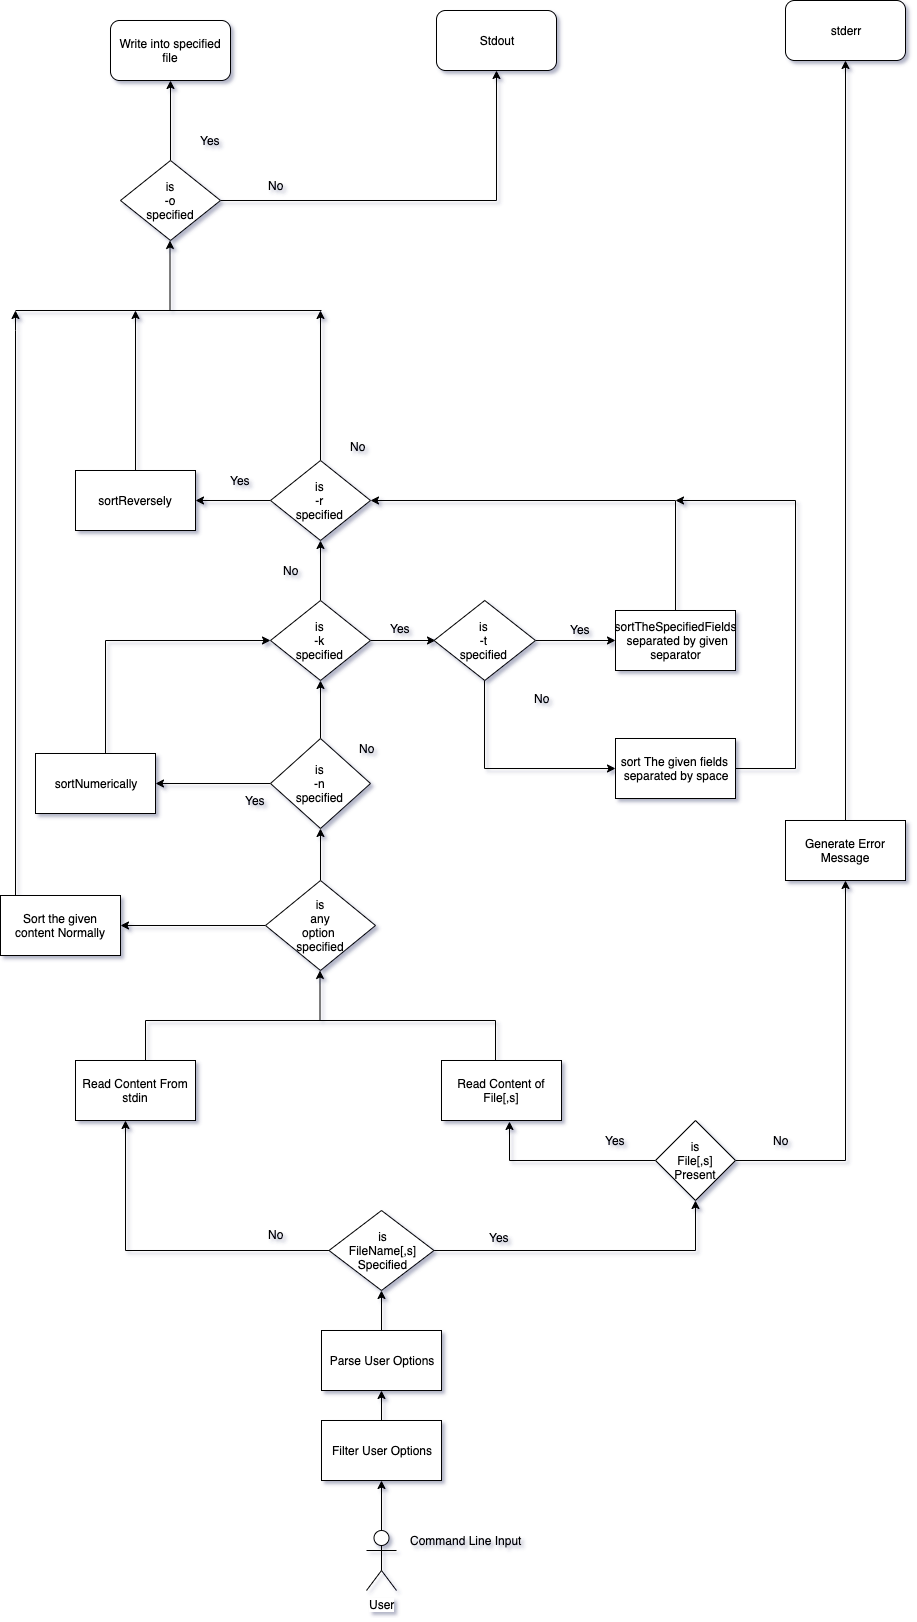

The diagram above was exported from draw.io. Its source (the exported page's mxGraphModel, read from the mxfile embedded in the PNG):
<mxGraphModel dx="1201" dy="1529" grid="1" gridSize="10" guides="1" tooltips="1" connect="1" arrows="1" fold="1" page="1" pageScale="1" pageWidth="1100" pageHeight="850" background="#ffffff" math="0" shadow="1">
  <root>
    <mxCell id="0" />
    <mxCell id="1" parent="0" />
    <mxCell id="g4zP8AFVd2iBR0I5-deP-171" value="" style="edgeStyle=orthogonalEdgeStyle;rounded=0;orthogonalLoop=1;jettySize=auto;html=1;" edge="1" parent="1" source="g4zP8AFVd2iBR0I5-deP-6" target="g4zP8AFVd2iBR0I5-deP-16">
      <mxGeometry relative="1" as="geometry" />
    </mxCell>
    <mxCell id="g4zP8AFVd2iBR0I5-deP-6" value="User" style="shape=umlActor;verticalLabelPosition=bottom;labelBackgroundColor=#ffffff;verticalAlign=top;html=1;outlineConnect=0;" vertex="1" parent="1">
      <mxGeometry x="451" y="750" width="30" height="60" as="geometry" />
    </mxCell>
    <mxCell id="g4zP8AFVd2iBR0I5-deP-13" value="Command Line Input" style="text;html=1;align=center;verticalAlign=middle;resizable=0;points=[];;autosize=1;" vertex="1" parent="1">
      <mxGeometry x="485" y="750" width="130" height="20" as="geometry" />
    </mxCell>
    <mxCell id="g4zP8AFVd2iBR0I5-deP-172" value="" style="edgeStyle=orthogonalEdgeStyle;rounded=0;orthogonalLoop=1;jettySize=auto;html=1;" edge="1" parent="1" source="g4zP8AFVd2iBR0I5-deP-16" target="g4zP8AFVd2iBR0I5-deP-32">
      <mxGeometry relative="1" as="geometry" />
    </mxCell>
    <mxCell id="g4zP8AFVd2iBR0I5-deP-16" value="Filter User Options" style="rounded=0;whiteSpace=wrap;html=1;" vertex="1" parent="1">
      <mxGeometry x="406" y="640" width="120" height="60" as="geometry" />
    </mxCell>
    <mxCell id="g4zP8AFVd2iBR0I5-deP-40" value="" style="edgeStyle=orthogonalEdgeStyle;rounded=0;orthogonalLoop=1;jettySize=auto;html=1;entryX=0.417;entryY=1;entryDx=0;entryDy=0;entryPerimeter=0;" edge="1" parent="1" source="g4zP8AFVd2iBR0I5-deP-25" target="g4zP8AFVd2iBR0I5-deP-41">
      <mxGeometry relative="1" as="geometry">
        <mxPoint x="220" y="420" as="targetPoint" />
      </mxGeometry>
    </mxCell>
    <mxCell id="g4zP8AFVd2iBR0I5-deP-47" value="" style="edgeStyle=orthogonalEdgeStyle;rounded=0;orthogonalLoop=1;jettySize=auto;html=1;" edge="1" parent="1" source="g4zP8AFVd2iBR0I5-deP-25">
      <mxGeometry relative="1" as="geometry">
        <mxPoint x="780" y="420" as="targetPoint" />
      </mxGeometry>
    </mxCell>
    <mxCell id="g4zP8AFVd2iBR0I5-deP-25" value="is&lt;br&gt;FileName[,s]&lt;br&gt;Specified" style="rhombus;whiteSpace=wrap;html=1;" vertex="1" parent="1">
      <mxGeometry x="413.5" y="430" width="105" height="80" as="geometry" />
    </mxCell>
    <mxCell id="g4zP8AFVd2iBR0I5-deP-173" value="" style="edgeStyle=orthogonalEdgeStyle;rounded=0;orthogonalLoop=1;jettySize=auto;html=1;" edge="1" parent="1" source="g4zP8AFVd2iBR0I5-deP-32" target="g4zP8AFVd2iBR0I5-deP-25">
      <mxGeometry relative="1" as="geometry" />
    </mxCell>
    <mxCell id="g4zP8AFVd2iBR0I5-deP-32" value="Parse User Options" style="rounded=0;whiteSpace=wrap;html=1;" vertex="1" parent="1">
      <mxGeometry x="406" y="550" width="120" height="60" as="geometry" />
    </mxCell>
    <mxCell id="g4zP8AFVd2iBR0I5-deP-38" value="Yes" style="text;html=1;align=center;verticalAlign=middle;resizable=0;points=[];;autosize=1;" vertex="1" parent="1">
      <mxGeometry x="564" y="447" width="40" height="20" as="geometry" />
    </mxCell>
    <mxCell id="g4zP8AFVd2iBR0I5-deP-41" value="Read Content From stdin" style="rounded=0;whiteSpace=wrap;html=1;" vertex="1" parent="1">
      <mxGeometry x="160" y="280" width="120" height="60" as="geometry" />
    </mxCell>
    <mxCell id="g4zP8AFVd2iBR0I5-deP-148" value="" style="edgeStyle=orthogonalEdgeStyle;rounded=0;orthogonalLoop=1;jettySize=auto;html=1;" edge="1" parent="1" source="g4zP8AFVd2iBR0I5-deP-67">
      <mxGeometry relative="1" as="geometry">
        <mxPoint x="100" y="-470" as="targetPoint" />
        <Array as="points">
          <mxPoint x="100" y="-450" />
          <mxPoint x="100" y="-450" />
        </Array>
      </mxGeometry>
    </mxCell>
    <mxCell id="g4zP8AFVd2iBR0I5-deP-67" value="Sort the given content Normally" style="rounded=0;whiteSpace=wrap;html=1;" vertex="1" parent="1">
      <mxGeometry x="85" y="115" width="120" height="60" as="geometry" />
    </mxCell>
    <mxCell id="g4zP8AFVd2iBR0I5-deP-44" value="No" style="text;html=1;align=center;verticalAlign=middle;resizable=0;points=[];;autosize=1;" vertex="1" parent="1">
      <mxGeometry x="345" y="444" width="30" height="20" as="geometry" />
    </mxCell>
    <mxCell id="g4zP8AFVd2iBR0I5-deP-61" value="" style="edgeStyle=orthogonalEdgeStyle;rounded=0;orthogonalLoop=1;jettySize=auto;html=1;entryX=0.5;entryY=1;entryDx=0;entryDy=0;" edge="1" parent="1" source="g4zP8AFVd2iBR0I5-deP-48" target="g4zP8AFVd2iBR0I5-deP-54">
      <mxGeometry relative="1" as="geometry">
        <mxPoint x="900" y="380" as="targetPoint" />
      </mxGeometry>
    </mxCell>
    <mxCell id="g4zP8AFVd2iBR0I5-deP-64" value="" style="edgeStyle=orthogonalEdgeStyle;rounded=0;orthogonalLoop=1;jettySize=auto;html=1;entryX=0.567;entryY=1.017;entryDx=0;entryDy=0;entryPerimeter=0;" edge="1" parent="1" source="g4zP8AFVd2iBR0I5-deP-48" target="g4zP8AFVd2iBR0I5-deP-51">
      <mxGeometry relative="1" as="geometry">
        <mxPoint x="660" y="380" as="targetPoint" />
      </mxGeometry>
    </mxCell>
    <mxCell id="g4zP8AFVd2iBR0I5-deP-48" value="is&lt;br&gt;File[,s]&lt;br&gt;Present" style="rhombus;whiteSpace=wrap;html=1;" vertex="1" parent="1">
      <mxGeometry x="740" y="340" width="80" height="80" as="geometry" />
    </mxCell>
    <mxCell id="g4zP8AFVd2iBR0I5-deP-51" value="Read Content of File[,s]" style="rounded=0;whiteSpace=wrap;html=1;" vertex="1" parent="1">
      <mxGeometry x="526" y="280" width="120" height="60" as="geometry" />
    </mxCell>
    <mxCell id="g4zP8AFVd2iBR0I5-deP-183" value="" style="edgeStyle=orthogonalEdgeStyle;rounded=0;orthogonalLoop=1;jettySize=auto;html=1;entryX=0.5;entryY=1;entryDx=0;entryDy=0;" edge="1" parent="1" source="g4zP8AFVd2iBR0I5-deP-54" target="g4zP8AFVd2iBR0I5-deP-179">
      <mxGeometry relative="1" as="geometry">
        <mxPoint x="930" y="-710" as="targetPoint" />
      </mxGeometry>
    </mxCell>
    <mxCell id="g4zP8AFVd2iBR0I5-deP-54" value="Generate Error Message" style="rounded=0;whiteSpace=wrap;html=1;" vertex="1" parent="1">
      <mxGeometry x="870" y="40" width="120" height="60" as="geometry" />
    </mxCell>
    <mxCell id="g4zP8AFVd2iBR0I5-deP-55" value="Yes" style="text;html=1;align=center;verticalAlign=middle;resizable=0;points=[];;autosize=1;" vertex="1" parent="1">
      <mxGeometry x="680" y="350" width="40" height="20" as="geometry" />
    </mxCell>
    <mxCell id="g4zP8AFVd2iBR0I5-deP-56" value="No" style="text;html=1;align=center;verticalAlign=middle;resizable=0;points=[];;autosize=1;" vertex="1" parent="1">
      <mxGeometry x="850" y="350" width="30" height="20" as="geometry" />
    </mxCell>
    <mxCell id="g4zP8AFVd2iBR0I5-deP-75" value="" style="endArrow=none;html=1;" edge="1" parent="1">
      <mxGeometry width="50" height="50" relative="1" as="geometry">
        <mxPoint x="230" y="240" as="sourcePoint" />
        <mxPoint x="580" y="240" as="targetPoint" />
      </mxGeometry>
    </mxCell>
    <mxCell id="g4zP8AFVd2iBR0I5-deP-77" value="" style="endArrow=none;html=1;" edge="1" parent="1">
      <mxGeometry width="50" height="50" relative="1" as="geometry">
        <mxPoint x="230" y="280" as="sourcePoint" />
        <mxPoint x="230" y="240" as="targetPoint" />
      </mxGeometry>
    </mxCell>
    <mxCell id="g4zP8AFVd2iBR0I5-deP-78" value="" style="endArrow=none;html=1;" edge="1" parent="1">
      <mxGeometry width="50" height="50" relative="1" as="geometry">
        <mxPoint x="580" y="280" as="sourcePoint" />
        <mxPoint x="580" y="240" as="targetPoint" />
      </mxGeometry>
    </mxCell>
    <mxCell id="g4zP8AFVd2iBR0I5-deP-79" value="" style="endArrow=classic;html=1;" edge="1" parent="1">
      <mxGeometry width="50" height="50" relative="1" as="geometry">
        <mxPoint x="404.5" y="240" as="sourcePoint" />
        <mxPoint x="404.5" y="190" as="targetPoint" />
      </mxGeometry>
    </mxCell>
    <mxCell id="g4zP8AFVd2iBR0I5-deP-120" value="" style="edgeStyle=orthogonalEdgeStyle;rounded=0;orthogonalLoop=1;jettySize=auto;html=1;" edge="1" parent="1" source="g4zP8AFVd2iBR0I5-deP-88" target="g4zP8AFVd2iBR0I5-deP-95">
      <mxGeometry relative="1" as="geometry" />
    </mxCell>
    <mxCell id="g4zP8AFVd2iBR0I5-deP-146" value="" style="edgeStyle=orthogonalEdgeStyle;rounded=0;orthogonalLoop=1;jettySize=auto;html=1;" edge="1" parent="1" source="g4zP8AFVd2iBR0I5-deP-88" target="g4zP8AFVd2iBR0I5-deP-99">
      <mxGeometry relative="1" as="geometry" />
    </mxCell>
    <mxCell id="g4zP8AFVd2iBR0I5-deP-88" value="is &lt;br&gt;-n&amp;nbsp;&lt;br&gt;specified&amp;nbsp;" style="rhombus;whiteSpace=wrap;html=1;" vertex="1" parent="1">
      <mxGeometry x="355" y="-42" width="100" height="90" as="geometry" />
    </mxCell>
    <mxCell id="g4zP8AFVd2iBR0I5-deP-115" value="" style="edgeStyle=orthogonalEdgeStyle;rounded=0;orthogonalLoop=1;jettySize=auto;html=1;" edge="1" parent="1" source="g4zP8AFVd2iBR0I5-deP-95">
      <mxGeometry relative="1" as="geometry">
        <mxPoint x="520" y="-140" as="targetPoint" />
      </mxGeometry>
    </mxCell>
    <mxCell id="g4zP8AFVd2iBR0I5-deP-119" value="" style="edgeStyle=orthogonalEdgeStyle;rounded=0;orthogonalLoop=1;jettySize=auto;html=1;" edge="1" parent="1" source="g4zP8AFVd2iBR0I5-deP-95" target="g4zP8AFVd2iBR0I5-deP-118">
      <mxGeometry relative="1" as="geometry" />
    </mxCell>
    <mxCell id="g4zP8AFVd2iBR0I5-deP-95" value="is &lt;br&gt;-k&amp;nbsp;&lt;br&gt;specified&amp;nbsp;" style="rhombus;whiteSpace=wrap;html=1;" vertex="1" parent="1">
      <mxGeometry x="355" y="-180" width="100" height="80" as="geometry" />
    </mxCell>
    <mxCell id="g4zP8AFVd2iBR0I5-deP-135" value="" style="edgeStyle=orthogonalEdgeStyle;rounded=0;orthogonalLoop=1;jettySize=auto;html=1;" edge="1" parent="1" source="g4zP8AFVd2iBR0I5-deP-118">
      <mxGeometry relative="1" as="geometry">
        <mxPoint x="405" y="-470" as="targetPoint" />
      </mxGeometry>
    </mxCell>
    <mxCell id="g4zP8AFVd2iBR0I5-deP-150" value="" style="edgeStyle=orthogonalEdgeStyle;rounded=0;orthogonalLoop=1;jettySize=auto;html=1;" edge="1" parent="1" source="g4zP8AFVd2iBR0I5-deP-118" target="g4zP8AFVd2iBR0I5-deP-149">
      <mxGeometry relative="1" as="geometry" />
    </mxCell>
    <mxCell id="g4zP8AFVd2iBR0I5-deP-118" value="is &lt;br&gt;-r &lt;br&gt;specified&amp;nbsp;" style="rhombus;whiteSpace=wrap;html=1;" vertex="1" parent="1">
      <mxGeometry x="355" y="-320" width="100" height="80" as="geometry" />
    </mxCell>
    <mxCell id="g4zP8AFVd2iBR0I5-deP-91" value="No" style="text;html=1;align=center;verticalAlign=middle;resizable=0;points=[];;autosize=1;" vertex="1" parent="1">
      <mxGeometry x="436" y="-42" width="30" height="20" as="geometry" />
    </mxCell>
    <mxCell id="g4zP8AFVd2iBR0I5-deP-94" value="Yes" style="text;html=1;align=center;verticalAlign=middle;resizable=0;points=[];;autosize=1;" vertex="1" parent="1">
      <mxGeometry x="320" y="10" width="40" height="20" as="geometry" />
    </mxCell>
    <mxCell id="g4zP8AFVd2iBR0I5-deP-113" value="" style="edgeStyle=orthogonalEdgeStyle;rounded=0;orthogonalLoop=1;jettySize=auto;html=1;entryX=0;entryY=0.5;entryDx=0;entryDy=0;" edge="1" parent="1" source="g4zP8AFVd2iBR0I5-deP-99" target="g4zP8AFVd2iBR0I5-deP-95">
      <mxGeometry relative="1" as="geometry">
        <mxPoint x="221" y="-70" as="targetPoint" />
        <Array as="points">
          <mxPoint x="190" y="-140" />
        </Array>
      </mxGeometry>
    </mxCell>
    <mxCell id="g4zP8AFVd2iBR0I5-deP-99" value="sortNumerically" style="rounded=0;whiteSpace=wrap;html=1;" vertex="1" parent="1">
      <mxGeometry x="120" y="-27" width="120" height="60" as="geometry" />
    </mxCell>
    <mxCell id="g4zP8AFVd2iBR0I5-deP-116" value="Yes" style="text;html=1;align=center;verticalAlign=middle;resizable=0;points=[];;autosize=1;" vertex="1" parent="1">
      <mxGeometry x="465" y="-162" width="40" height="20" as="geometry" />
    </mxCell>
    <mxCell id="g4zP8AFVd2iBR0I5-deP-129" value="" style="edgeStyle=orthogonalEdgeStyle;rounded=0;orthogonalLoop=1;jettySize=auto;html=1;entryX=1;entryY=0.5;entryDx=0;entryDy=0;" edge="1" parent="1" source="g4zP8AFVd2iBR0I5-deP-117" target="g4zP8AFVd2iBR0I5-deP-118">
      <mxGeometry relative="1" as="geometry">
        <mxPoint x="760" y="-250" as="targetPoint" />
        <Array as="points">
          <mxPoint x="760" y="-280" />
        </Array>
      </mxGeometry>
    </mxCell>
    <mxCell id="g4zP8AFVd2iBR0I5-deP-117" value="sortTheSpecifiedFields&lt;br&gt;&amp;nbsp;separated by given separator" style="rounded=0;whiteSpace=wrap;html=1;" vertex="1" parent="1">
      <mxGeometry x="700" y="-170" width="120" height="60" as="geometry" />
    </mxCell>
    <mxCell id="g4zP8AFVd2iBR0I5-deP-121" value="No" style="text;html=1;align=center;verticalAlign=middle;resizable=0;points=[];;autosize=1;" vertex="1" parent="1">
      <mxGeometry x="360" y="-220" width="30" height="20" as="geometry" />
    </mxCell>
    <mxCell id="g4zP8AFVd2iBR0I5-deP-123" value="" style="edgeStyle=orthogonalEdgeStyle;rounded=0;orthogonalLoop=1;jettySize=auto;html=1;" edge="1" parent="1" source="g4zP8AFVd2iBR0I5-deP-122" target="g4zP8AFVd2iBR0I5-deP-117">
      <mxGeometry relative="1" as="geometry" />
    </mxCell>
    <mxCell id="g4zP8AFVd2iBR0I5-deP-186" value="" style="edgeStyle=orthogonalEdgeStyle;rounded=0;orthogonalLoop=1;jettySize=auto;html=1;entryX=0;entryY=0.5;entryDx=0;entryDy=0;" edge="1" parent="1" source="g4zP8AFVd2iBR0I5-deP-122" target="g4zP8AFVd2iBR0I5-deP-184">
      <mxGeometry relative="1" as="geometry">
        <mxPoint x="569.25" y="-20" as="targetPoint" />
        <Array as="points">
          <mxPoint x="569" y="-12" />
        </Array>
      </mxGeometry>
    </mxCell>
    <mxCell id="g4zP8AFVd2iBR0I5-deP-122" value="&lt;span style=&quot;white-space: normal&quot;&gt;is&amp;nbsp;&lt;/span&gt;&lt;br style=&quot;white-space: normal&quot;&gt;&lt;span style=&quot;white-space: normal&quot;&gt;-t&amp;nbsp;&lt;/span&gt;&lt;br style=&quot;white-space: normal&quot;&gt;&lt;span style=&quot;white-space: normal&quot;&gt;specified&amp;nbsp;&lt;/span&gt;" style="rhombus;whiteSpace=wrap;html=1;" vertex="1" parent="1">
      <mxGeometry x="518.5" y="-180" width="101.5" height="80" as="geometry" />
    </mxCell>
    <mxCell id="g4zP8AFVd2iBR0I5-deP-126" value="No" style="text;html=1;align=center;verticalAlign=middle;resizable=0;points=[];;autosize=1;" vertex="1" parent="1">
      <mxGeometry x="611" y="-92" width="30" height="20" as="geometry" />
    </mxCell>
    <mxCell id="g4zP8AFVd2iBR0I5-deP-127" value="Yes" style="text;html=1;align=center;verticalAlign=middle;resizable=0;points=[];;autosize=1;" vertex="1" parent="1">
      <mxGeometry x="645" y="-161" width="40" height="20" as="geometry" />
    </mxCell>
    <mxCell id="g4zP8AFVd2iBR0I5-deP-132" value="Yes" style="text;html=1;align=center;verticalAlign=middle;resizable=0;points=[];;autosize=1;" vertex="1" parent="1">
      <mxGeometry x="305" y="-310" width="40" height="20" as="geometry" />
    </mxCell>
    <mxCell id="g4zP8AFVd2iBR0I5-deP-133" value="No" style="text;html=1;align=center;verticalAlign=middle;resizable=0;points=[];;autosize=1;" vertex="1" parent="1">
      <mxGeometry x="427" y="-344" width="30" height="20" as="geometry" />
    </mxCell>
    <mxCell id="g4zP8AFVd2iBR0I5-deP-140" value="" style="edgeStyle=orthogonalEdgeStyle;rounded=0;orthogonalLoop=1;jettySize=auto;html=1;" edge="1" parent="1" source="g4zP8AFVd2iBR0I5-deP-136" target="g4zP8AFVd2iBR0I5-deP-67">
      <mxGeometry relative="1" as="geometry" />
    </mxCell>
    <mxCell id="g4zP8AFVd2iBR0I5-deP-141" value="" style="edgeStyle=orthogonalEdgeStyle;rounded=0;orthogonalLoop=1;jettySize=auto;html=1;" edge="1" parent="1" source="g4zP8AFVd2iBR0I5-deP-136" target="g4zP8AFVd2iBR0I5-deP-88">
      <mxGeometry relative="1" as="geometry" />
    </mxCell>
    <mxCell id="g4zP8AFVd2iBR0I5-deP-136" value="is&lt;br&gt;any&lt;br&gt;option&amp;nbsp;&lt;br&gt;specified" style="rhombus;whiteSpace=wrap;html=1;" vertex="1" parent="1">
      <mxGeometry x="350" y="100" width="110" height="90" as="geometry" />
    </mxCell>
    <mxCell id="g4zP8AFVd2iBR0I5-deP-190" value="" style="edgeStyle=orthogonalEdgeStyle;rounded=0;orthogonalLoop=1;jettySize=auto;html=1;" edge="1" parent="1" source="g4zP8AFVd2iBR0I5-deP-149">
      <mxGeometry relative="1" as="geometry">
        <mxPoint x="220" y="-470" as="targetPoint" />
      </mxGeometry>
    </mxCell>
    <mxCell id="g4zP8AFVd2iBR0I5-deP-149" value="sortReversely" style="rounded=0;whiteSpace=wrap;html=1;" vertex="1" parent="1">
      <mxGeometry x="160" y="-310" width="120" height="60" as="geometry" />
    </mxCell>
    <mxCell id="g4zP8AFVd2iBR0I5-deP-154" value="" style="endArrow=none;html=1;" edge="1" parent="1">
      <mxGeometry width="50" height="50" relative="1" as="geometry">
        <mxPoint x="100" y="-470" as="sourcePoint" />
        <mxPoint x="406" y="-470" as="targetPoint" />
      </mxGeometry>
    </mxCell>
    <mxCell id="g4zP8AFVd2iBR0I5-deP-155" value="" style="endArrow=classic;html=1;" edge="1" parent="1">
      <mxGeometry width="50" height="50" relative="1" as="geometry">
        <mxPoint x="254.5" y="-470" as="sourcePoint" />
        <mxPoint x="254.5" y="-540" as="targetPoint" />
      </mxGeometry>
    </mxCell>
    <mxCell id="g4zP8AFVd2iBR0I5-deP-167" value="" style="edgeStyle=orthogonalEdgeStyle;rounded=0;orthogonalLoop=1;jettySize=auto;html=1;" edge="1" parent="1" source="g4zP8AFVd2iBR0I5-deP-156" target="g4zP8AFVd2iBR0I5-deP-164">
      <mxGeometry relative="1" as="geometry" />
    </mxCell>
    <mxCell id="g4zP8AFVd2iBR0I5-deP-168" value="" style="edgeStyle=orthogonalEdgeStyle;rounded=0;orthogonalLoop=1;jettySize=auto;html=1;" edge="1" parent="1" source="g4zP8AFVd2iBR0I5-deP-156" target="g4zP8AFVd2iBR0I5-deP-163">
      <mxGeometry relative="1" as="geometry" />
    </mxCell>
    <mxCell id="g4zP8AFVd2iBR0I5-deP-156" value="is&lt;br&gt;-o&lt;br&gt;specified" style="rhombus;whiteSpace=wrap;html=1;" vertex="1" parent="1">
      <mxGeometry x="205" y="-620" width="100" height="80" as="geometry" />
    </mxCell>
    <mxCell id="g4zP8AFVd2iBR0I5-deP-161" value="Yes" style="text;html=1;align=center;verticalAlign=middle;resizable=0;points=[];;autosize=1;" vertex="1" parent="1">
      <mxGeometry x="275" y="-650" width="40" height="20" as="geometry" />
    </mxCell>
    <mxCell id="g4zP8AFVd2iBR0I5-deP-162" value="No" style="text;html=1;align=center;verticalAlign=middle;resizable=0;points=[];;autosize=1;" vertex="1" parent="1">
      <mxGeometry x="345" y="-605" width="30" height="20" as="geometry" />
    </mxCell>
    <mxCell id="g4zP8AFVd2iBR0I5-deP-163" value="Stdout" style="rounded=1;whiteSpace=wrap;html=1;" vertex="1" parent="1">
      <mxGeometry x="521" y="-770" width="120" height="60" as="geometry" />
    </mxCell>
    <mxCell id="g4zP8AFVd2iBR0I5-deP-164" value="Write into specified file" style="rounded=1;whiteSpace=wrap;html=1;" vertex="1" parent="1">
      <mxGeometry x="195" y="-760" width="120" height="60" as="geometry" />
    </mxCell>
    <mxCell id="g4zP8AFVd2iBR0I5-deP-179" value="stderr" style="rounded=1;whiteSpace=wrap;html=1;" vertex="1" parent="1">
      <mxGeometry x="870" y="-780" width="120" height="60" as="geometry" />
    </mxCell>
    <mxCell id="g4zP8AFVd2iBR0I5-deP-188" value="" style="edgeStyle=orthogonalEdgeStyle;rounded=0;orthogonalLoop=1;jettySize=auto;html=1;" edge="1" parent="1" source="g4zP8AFVd2iBR0I5-deP-184">
      <mxGeometry relative="1" as="geometry">
        <mxPoint x="760" y="-280" as="targetPoint" />
        <Array as="points">
          <mxPoint x="880" y="-12" />
          <mxPoint x="880" y="-280" />
        </Array>
      </mxGeometry>
    </mxCell>
    <mxCell id="g4zP8AFVd2iBR0I5-deP-184" value="sort The given fields&amp;nbsp;&lt;br&gt;separated by space" style="rounded=0;whiteSpace=wrap;html=1;" vertex="1" parent="1">
      <mxGeometry x="700" y="-42" width="120" height="60" as="geometry" />
    </mxCell>
  </root>
</mxGraphModel>